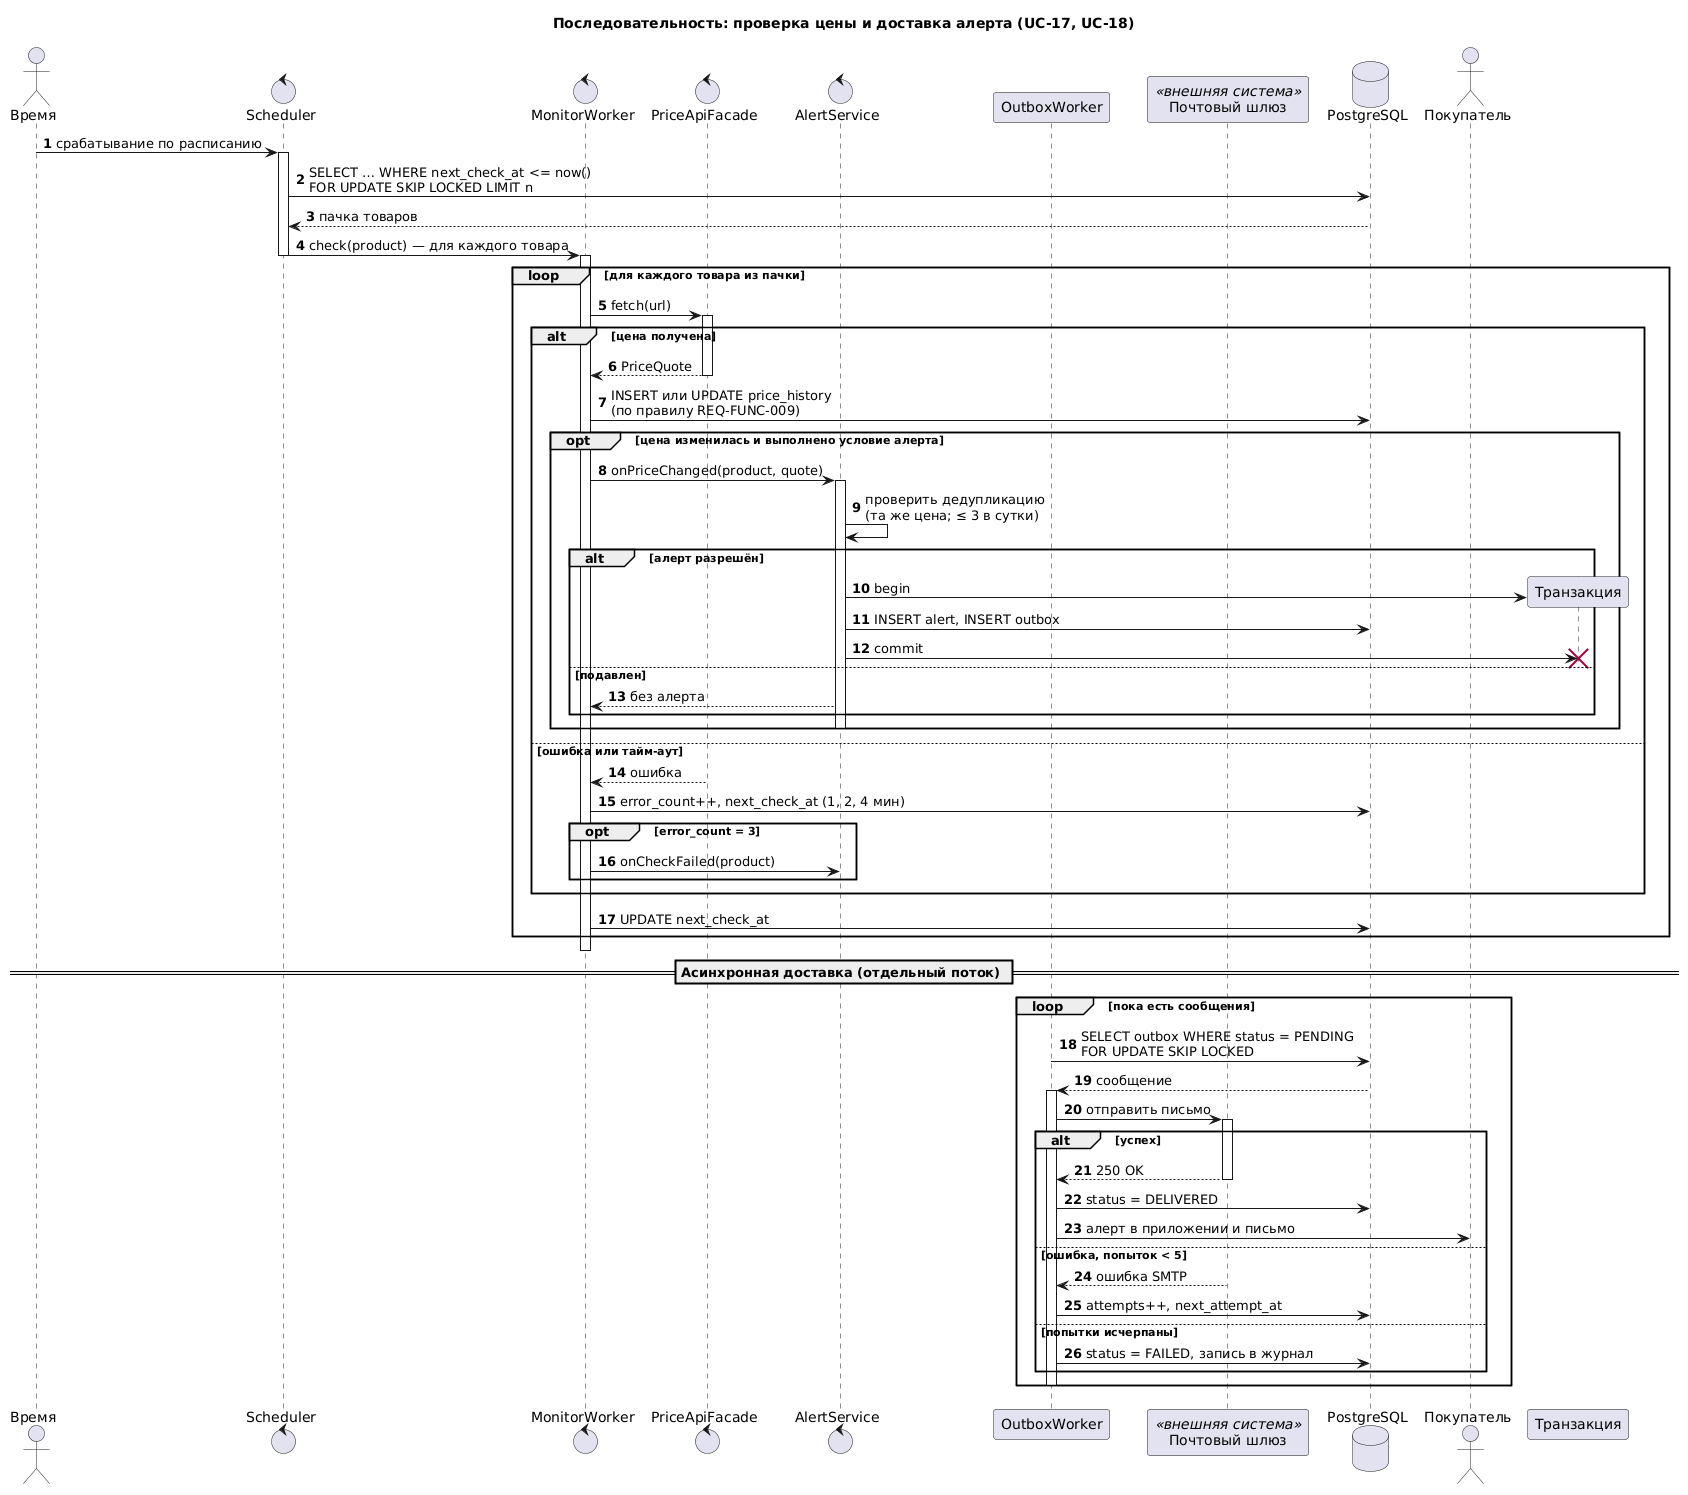

The diagram above was rendered by PlantUML. Its source (embedded in the PNG):
@startuml
title Последовательность: проверка цены и доставка алерта (UC-17, UC-18)
autonumber

actor "Время" as T
control "Scheduler" as S
control "MonitorWorker" as MW
control "PriceApiFacade" as PF
control "AlertService" as AS
participant "OutboxWorker" as OW
participant "Почтовый шлюз" as MG <<внешняя система>>
database "PostgreSQL" as DB
actor "Покупатель" as U

T -> S : срабатывание по расписанию
activate S
S -> DB : SELECT … WHERE next_check_at <= now()\nFOR UPDATE SKIP LOCKED LIMIT n
DB --> S : пачка товаров
S -> MW : check(product) — для каждого товара
deactivate S
activate MW

loop для каждого товара из пачки
  MW -> PF : fetch(url)
  activate PF
  alt цена получена
    PF --> MW : PriceQuote
    deactivate PF
    MW -> DB : INSERT или UPDATE price_history\n(по правилу REQ-FUNC-009)
    opt цена изменилась и выполнено условие алерта
      MW -> AS : onPriceChanged(product, quote)
      activate AS
      AS -> AS : проверить дедупликацию\n(та же цена; ≤ 3 в сутки)
      alt алерт разрешён
        create participant "Транзакция" as TX
        AS -> TX : begin
        AS -> DB : INSERT alert, INSERT outbox
        AS -> TX : commit
        destroy TX
      else подавлен
        AS --> MW : без алерта
      end
      deactivate AS
    end
  else ошибка или тайм-аут
    PF --> MW : ошибка
    MW -> DB : error_count++, next_check_at (1, 2, 4 мин)
    opt error_count = 3
      MW -> AS : onCheckFailed(product)
    end
  end
  MW -> DB : UPDATE next_check_at
end
deactivate MW

== Асинхронная доставка (отдельный поток) ==
loop пока есть сообщения
  OW -> DB : SELECT outbox WHERE status = PENDING\nFOR UPDATE SKIP LOCKED
  DB --> OW : сообщение
  activate OW
  OW -> MG : отправить письмо
  activate MG
  alt успех
    MG --> OW : 250 OK
    deactivate MG
    OW -> DB : status = DELIVERED
    OW -> U : алерт в приложении и письмо
  else ошибка, попыток < 5
    MG --> OW : ошибка SMTP
    OW -> DB : attempts++, next_attempt_at
  else попытки исчерпаны
    OW -> DB : status = FAILED, запись в журнал
  end
  deactivate OW
end
@enduml